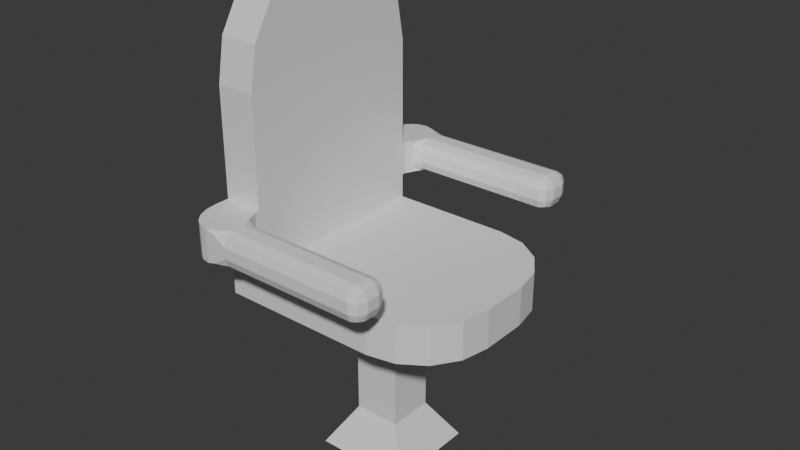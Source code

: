 # Source: Chair.blend  (saved by Blender 5.0.119; exported with 4.5.12 LTS)
import bpy
from mathutils import Matrix  # noqa: F401  (used for matrix-valued properties, if any)

bpy.ops.wm.read_factory_settings(use_empty=True)
scene = bpy.context.scene
scene.name = 'Scene'

# ---- collections
col_collection = bpy.data.collections.new('Collection'); scene.collection.children.link(col_collection)

# ---- materials (node trees are filled in below, after node groups)
mat_material = bpy.data.materials.new('Material')
mat_material.alpha_threshold = 0.0
mat_material.use_backface_culling_lightprobe_volume = False
mat_material.roughness = 0.5
mat_material.line_color = (0.0, 0.0, 0.0, 1.0)
mat_chair = bpy.data.materials.new('Chair')
mat_arm = bpy.data.materials.new('Arm')
mat_back = bpy.data.materials.new('Back')

# ---- material node trees
mat_material.use_nodes = True; mat_material.node_tree.nodes.clear()
_N = mat_material.node_tree.nodes; _L = mat_material.node_tree.links
n0 = _N.new('ShaderNodeOutputMaterial'); n0.name = 'Material Output'; n0.location = (200, 100)
n1 = _N.new('ShaderNodeBsdfPrincipled'); n1.name = 'Principled BSDF'; n1.location = (-200, 100)
_L.new(n1.outputs[0], n0.inputs[0])
n0.is_active_output = True
mat_chair.use_nodes = True; mat_chair.node_tree.nodes.clear()
_N = mat_chair.node_tree.nodes; _L = mat_chair.node_tree.links
n0 = _N.new('ShaderNodeBsdfPrincipled'); n0.name = 'Principled BSDF'; n0.location = (-200, 100)
n1 = _N.new('ShaderNodeOutputMaterial'); n1.name = 'Material Output'; n1.location = (200, 100)
_L.new(n0.outputs[0], n1.inputs[0])
n1.is_active_output = True
mat_arm.use_nodes = True; mat_arm.node_tree.nodes.clear()
_N = mat_arm.node_tree.nodes; _L = mat_arm.node_tree.links
n0 = _N.new('ShaderNodeBsdfPrincipled'); n0.name = 'Principled BSDF'; n0.location = (-200, 100)
n1 = _N.new('ShaderNodeOutputMaterial'); n1.name = 'Material Output'; n1.location = (200, 100)
_L.new(n0.outputs[0], n1.inputs[0])
n1.is_active_output = True
mat_back.use_nodes = True; mat_back.node_tree.nodes.clear()
_N = mat_back.node_tree.nodes; _L = mat_back.node_tree.links
n0 = _N.new('ShaderNodeBsdfPrincipled'); n0.name = 'Principled BSDF'; n0.location = (-200, 100)
n1 = _N.new('ShaderNodeOutputMaterial'); n1.name = 'Material Output'; n1.location = (200, 100)
_L.new(n0.outputs[0], n1.inputs[0])
n1.is_active_output = True

# ---- world
world_world = bpy.data.worlds.new('World'); scene.world = world_world
world_world.use_nodes = True; world_world.node_tree.nodes.clear()
_N = world_world.node_tree.nodes; _L = world_world.node_tree.links
n0 = _N.new('ShaderNodeOutputWorld'); n0.name = 'World Output'; n0.location = (200, 100)
n1 = _N.new('ShaderNodeBackground'); n1.name = 'Background'; n1.location = (-200, 100)
n1.inputs[0].default_value = (0.05088, 0.05088, 0.05088, 1.0)
_L.new(n1.outputs[0], n0.inputs[0])
n0.is_active_output = True
world_world.color = (0.05088, 0.05088, 0.05088)
world_world.sun_shadow_jitter_overblur = 0.0

# ---- meshes
me_cube = bpy.data.meshes.new('Cube')
me_cube.from_pydata([(0.1623, 0.3454, 1.0), (-0.03865, 0.1445, 0.1817), (0.1623, -0.3454, 1.0), (-0.03865, -0.1445, 0.1817), (-0.5285, 0.3454, 1.0), (-0.3276, 0.1445, 0.1817), (-0.5285, -0.3454, 1.0), (-0.3276, -0.1445, 0.1817), (-0.03865, 0.1445, 0.7893), (-0.3276, -0.1445, 0.7893), (-0.03865, -0.1445, 0.7893), (-0.3276, 0.1445, 0.7893), (0.3454, -0.3454, 1.243), (-0.3454, -0.3454, 1.243), (0.3454, 0.3454, 1.243), (-0.3454, 0.3454, 1.243), (-0.6076, -0.6076, 1.0), (-0.6076, 0.6076, 1.0), (-0.6076, -0.6076, 1.243), (-0.6076, 0.6076, 1.243), (-0.8513, -0.6076, 1.0), (-0.8513, 0.6076, 1.0), (-0.8513, -0.6076, 1.243), (-0.8513, 0.6076, 1.243), (-0.3276, 0.0, 0.1817), (0.1623, 0.0, 1.0), (-0.5285, 0.0, 1.0), (-0.03865, 0.0, 0.1817), (-0.03865, 0.0, 0.7893), (-0.3276, 0.0, 0.7893), (0.3454, 0.0, 1.243), (-0.3454, 0.0, 1.243), (0.6076, 0.0, 1.0), (-0.6076, 0.0, 1.0), (0.6076, 0.0, 1.243), (-0.6076, 0.0, 1.243), (-0.8513, 0.0, 1.0), (-0.8513, 0.0, 1.243), (-0.6076, 0.0, 2.279), (-0.8513, 0.0, 2.279), (-0.6076, 0.0, 2.945), (-0.6076, -0.6076, 2.265), (-0.6076, -0.2325, 2.893), (-0.6076, -0.4296, 2.745), (-0.6076, -0.5613, 2.525), (-0.6076, 0.6076, 2.265), (-0.6076, 0.0, 2.945), (-0.6076, 0.5613, 2.525), (-0.6076, 0.4296, 2.745), (-0.6076, 0.2325, 2.893), (-0.8513, -0.6076, 2.265), (-0.8513, 0.0, 2.945), (-0.8513, -0.5613, 2.525), (-0.8513, -0.4296, 2.745), (-0.8513, -0.2325, 2.893), (-0.8513, 0.0, 2.945), (-0.8513, 0.6076, 2.265), (-0.8513, 0.2325, 2.893), (-0.8513, 0.4296, 2.745), (-0.8513, 0.5613, 2.525), (0.6076, -0.1495, 1.0), (0.1495, -0.6076, 1.0), (0.3455, -0.3455, 1.0), (0.5727, -0.3248, 1.0), (0.4734, -0.4734, 1.0), (0.3248, -0.5727, 1.0), (0.1495, 0.6076, 1.0), (0.6076, 0.1495, 1.0), (0.3455, 0.3455, 1.0), (0.3248, 0.5727, 1.0), (0.4734, 0.4734, 1.0), (0.5727, 0.3248, 1.0), (0.1495, -0.6076, 1.243), (0.6076, -0.1495, 1.243), (0.3455, -0.3455, 1.243), (0.3248, -0.5727, 1.243), (0.4734, -0.4734, 1.243), (0.5727, -0.3248, 1.243), (0.6076, 0.1495, 1.243), (0.1495, 0.6076, 1.243), (0.3455, 0.3455, 1.243), (0.5727, 0.3248, 1.243), (0.4734, 0.4734, 1.243), (0.3248, 0.5727, 1.243), (-0.413, -0.2299, 0.8946), (0.04676, 0.2299, 0.8946), (0.04676, -0.2299, 0.8946), (-0.413, 0.2299, 0.8946), (0.04676, 0.0, 0.8946), (-0.413, 0.0, 0.8946), (-0.4608, -0.2776, 0.9473), (0.09452, 0.2776, 0.9473), (0.09452, -0.2776, 0.9473), (-0.4608, 0.2776, 0.9473), (0.09452, 0.0, 0.9473), (-0.4608, 0.0, 0.9473), (-0.8513, -0.6076, 1.754), (-0.6076, -0.6076, 1.754), (-0.6076, 0.6076, 1.754), (-0.8513, 0.6076, 1.754), (-0.6076, -0.6076, 1.395), (-0.6076, 0.6076, 1.395), (-0.8513, -0.6076, 1.395), (-0.8513, 0.6076, 1.395), (-0.8513, -0.6076, 1.602), (-0.6076, -0.6076, 1.602), (-0.6076, 0.6076, 1.602), (-0.8513, 0.6076, 1.602), (-0.6076, -0.6076, 1.395), (-0.6076, 0.6076, 1.395), (-0.8513, -0.6076, 1.395), (-0.8513, 0.6076, 1.395), (-0.8513, -0.6076, 1.602), (-0.6076, -0.6076, 1.602), (-0.6076, 0.6076, 1.602), (-0.8513, 0.6076, 1.602), (-0.8513, -0.7035, 1.395), (-0.8513, 0.7035, 1.395), (-0.8513, -0.7035, 1.602), (-0.8513, 0.7035, 1.602), (-0.5378, -0.7035, 1.465), (-0.5378, -0.7734, 1.395), (-0.6076, -0.6337, 1.395), (-0.5378, -0.724, 1.415), (-0.5781, -0.6975, 1.41), (-0.5871, -0.6746, 1.395), (-0.5871, -0.6831, 1.43), (-0.5378, 0.7035, 1.465), (-0.6076, 0.6337, 1.395), (-0.5378, 0.7734, 1.395), (-0.5871, 0.6831, 1.43), (-0.5751, 0.7035, 1.41), (-0.5727, 0.7035, 1.395), (-0.5378, 0.724, 1.415), (-0.5378, 0.7035, 1.533), (-0.5378, 0.7734, 1.602), (-0.6076, 0.6337, 1.602), (-0.5378, 0.724, 1.582), (-0.5751, 0.7035, 1.588), (-0.5727, 0.7035, 1.602), (-0.5871, 0.6831, 1.567), (-0.5378, -0.7035, 1.533), (-0.6076, -0.6337, 1.602), (-0.5378, -0.7734, 1.602), (-0.5871, -0.6831, 1.567), (-0.5781, -0.6975, 1.588), (-0.5871, -0.6746, 1.602), (-0.5378, -0.724, 1.582), (-0.5378, -0.9274, 1.465), (-0.6774, -0.9274, 1.395), (-0.5378, -0.8576, 1.395), (-0.6077, -0.9274, 1.415), (-0.5898, -0.9157, 1.407), (-0.6077, -0.907, 1.395), (-0.5378, -0.907, 1.415), (-0.5378, 0.9274, 1.465), (-0.5378, 0.8576, 1.395), (-0.6774, 0.9274, 1.395), (-0.5378, 0.907, 1.415), (-0.5898, 0.9157, 1.407), (-0.6077, 0.907, 1.395), (-0.6077, 0.9274, 1.415), (-0.5378, 0.9274, 1.533), (-0.6774, 0.9274, 1.602), (-0.5378, 0.8576, 1.602), (-0.6077, 0.9274, 1.582), (-0.5898, 0.9157, 1.591), (-0.6077, 0.907, 1.602), (-0.5378, 0.907, 1.582), (-0.5378, -0.9274, 1.533), (-0.5378, -0.8576, 1.602), (-0.6774, -0.9274, 1.602), (-0.5378, -0.907, 1.582), (-0.5898, -0.9157, 1.591), (-0.6077, -0.907, 1.602), (-0.6077, -0.9274, 1.582), (0.3226, 0.7035, 1.465), (0.3226, 0.7734, 1.395), (0.3924, 0.7734, 1.465), (0.3226, 0.724, 1.415), (0.3629, 0.733, 1.425), (0.372, 0.7734, 1.415), (0.372, 0.724, 1.465), (0.3226, 0.7035, 1.533), (0.3924, 0.7734, 1.533), (0.3226, 0.7734, 1.602), (0.372, 0.724, 1.533), (0.3629, 0.733, 1.573), (0.372, 0.7734, 1.582), (0.3226, 0.724, 1.582), (0.3226, -0.7035, 1.533), (0.3226, -0.7734, 1.602), (0.3924, -0.7734, 1.533), (0.3226, -0.724, 1.582), (0.3629, -0.733, 1.573), (0.372, -0.7734, 1.582), (0.372, -0.724, 1.533), (0.3226, -0.7035, 1.465), (0.3924, -0.7734, 1.465), (0.3226, -0.7734, 1.395), (0.372, -0.724, 1.465), (0.3629, -0.733, 1.425), (0.372, -0.7734, 1.415), (0.3226, -0.724, 1.415), (0.3226, 0.9274, 1.465), (0.3924, 0.8576, 1.465), (0.3226, 0.8576, 1.395), (0.372, 0.907, 1.465), (0.3629, 0.8979, 1.425), (0.372, 0.8576, 1.415), (0.3226, 0.907, 1.415), (0.3226, 0.9274, 1.533), (0.3226, 0.8576, 1.602), (0.3924, 0.8576, 1.533), (0.3226, 0.907, 1.582), (0.3629, 0.8979, 1.573), (0.372, 0.8576, 1.582), (0.372, 0.907, 1.533), (0.3226, -0.9274, 1.533), (0.3924, -0.8576, 1.533), (0.3226, -0.8576, 1.602), (0.372, -0.907, 1.533), (0.3629, -0.8979, 1.573), (0.372, -0.8576, 1.582), (0.3226, -0.907, 1.582), (0.3226, -0.9274, 1.465), (0.3226, -0.8576, 1.395), (0.3924, -0.8576, 1.465), (0.3226, -0.907, 1.415), (0.3629, -0.8979, 1.425), (0.372, -0.8576, 1.415), (0.372, -0.907, 1.465), (-0.6774, -0.9274, 1.395), (-0.8513, -0.7035, 1.395), (-0.7311, -0.9165, 1.395), (-0.7796, -0.8847, 1.395), (-0.8181, -0.8351, 1.395), (-0.8428, -0.7727, 1.395), (-0.8513, 0.7035, 1.395), (-0.6774, 0.9274, 1.395), (-0.8428, 0.7727, 1.395), (-0.8181, 0.8351, 1.395), (-0.7796, 0.8847, 1.395), (-0.7311, 0.9165, 1.395), (-0.8513, -0.7035, 1.602), (-0.6774, -0.9274, 1.602), (-0.8428, -0.7727, 1.602), (-0.8181, -0.8351, 1.602), (-0.7796, -0.8847, 1.602), (-0.7311, -0.9165, 1.602), (-0.6774, 0.9274, 1.602), (-0.8513, 0.7035, 1.602), (-0.7311, 0.9165, 1.602), (-0.7796, 0.8847, 1.602), (-0.8181, 0.8351, 1.602), (-0.8428, 0.7727, 1.602), (-0.4778, 0.0, -0.068), (-0.4778, -0.2947, -0.068), (0.1116, 0.2947, -0.068), (-0.4778, 0.2947, -0.068), (0.1116, -0.2947, -0.068), (0.1116, 0.0, -0.068), (0.03646, 0.2196, 0.05687), (-0.4027, 0.2196, 0.05687), (0.03646, -0.2196, 0.05687), (0.03646, 0.0, 0.05687), (-0.4027, -0.2196, 0.05687), (-0.4027, 0.0, 0.05687)], [], [(92, 2, 6, 90), (95, 26, 4, 93), (265, 264, 260, 261), (94, 25, 2, 92), (93, 4, 0, 91), (5, 11, 8, 1), (27, 28, 10, 3), (24, 29, 11, 5), (3, 10, 9, 7), (30, 31, 13, 12), (26, 6, 16, 33), (31, 15, 19, 35), (16, 18, 22, 20), (36, 20, 22, 37), (33, 16, 20, 36), (19, 17, 21, 23), (17, 33, 36, 21), (21, 36, 37, 23), (13, 31, 35, 18), (4, 26, 33, 17), (14, 15, 31, 30), (7, 9, 29, 24), (1, 8, 28, 27), (91, 0, 25, 94), (263, 262, 258, 259), (90, 6, 26, 95), (40, 51, 54, 42), (42, 54, 53, 43), (43, 53, 52, 44), (44, 52, 50, 41), (45, 56, 59, 47), (47, 59, 58, 48), (48, 58, 57, 49), (49, 57, 55, 46), (40, 38, 39, 51), (96, 97, 41, 50), (18, 35, 38, 40, 42, 43, 44, 41, 97), (38, 46, 55, 39), (98, 99, 56, 45), (35, 19, 98, 45, 47, 48, 49, 46, 38), (37, 22, 96, 50, 52, 53, 54, 51, 39), (23, 37, 39, 55, 57, 58, 59, 56, 99), (60, 63, 62), (63, 64, 62), (64, 65, 62), (65, 61, 62), (66, 69, 68), (69, 70, 68), (70, 71, 68), (71, 67, 68), (72, 75, 74), (75, 76, 74), (76, 77, 74), (77, 73, 74), (78, 81, 80), (81, 82, 80), (82, 83, 80), (83, 79, 80), (66, 79, 83, 69), (69, 83, 82, 70), (70, 82, 81, 71), (71, 81, 78, 67), (72, 61, 65, 75), (75, 65, 64, 76), (76, 64, 63, 77), (77, 63, 60, 73), (6, 2, 62, 61, 16), (60, 32, 34, 73), (16, 61, 72, 18), (2, 25, 32, 60, 62), (0, 4, 17, 66, 68), (25, 0, 68, 67, 32), (66, 17, 19, 79), (32, 67, 78, 34), (30, 12, 74, 73, 34), (12, 13, 18, 72, 74), (15, 14, 80, 79, 19), (14, 30, 34, 78, 80), (9, 84, 89, 29), (8, 85, 88, 28), (11, 87, 85, 8), (28, 88, 86, 10), (29, 89, 87, 11), (10, 86, 84, 9), (84, 90, 95, 89), (85, 91, 94, 88), (87, 93, 91, 85), (88, 94, 92, 86), (89, 95, 93, 87), (86, 92, 90, 84), (22, 18, 97, 96), (19, 23, 99, 98), (102, 100, 105, 104), (101, 103, 107, 106), (110, 112, 113, 108), (109, 114, 115, 111), (111, 115, 119, 117), (112, 110, 116, 118), (120, 123, 124, 126), (121, 125, 124, 123), (122, 126, 124, 125), (127, 130, 131, 133), (128, 132, 131, 130), (129, 133, 131, 132), (134, 137, 138, 140), (135, 139, 138, 137), (136, 140, 138, 139), (141, 144, 145, 147), (142, 146, 145, 144), (143, 147, 145, 146), (148, 151, 152, 154), (149, 153, 152, 151), (150, 154, 152, 153), (155, 158, 159, 161), (156, 160, 159, 158), (157, 161, 159, 160), (162, 165, 166, 168), (163, 167, 166, 165), (164, 168, 166, 167), (169, 172, 173, 175), (170, 174, 173, 172), (171, 175, 173, 174), (176, 179, 180, 182), (177, 181, 180, 179), (178, 182, 180, 181), (183, 186, 187, 189), (184, 188, 187, 186), (185, 189, 187, 188), (190, 193, 194, 196), (191, 195, 194, 193), (192, 196, 194, 195), (197, 200, 201, 203), (198, 202, 201, 200), (199, 203, 201, 202), (204, 207, 208, 210), (205, 209, 208, 207), (206, 210, 208, 209), (211, 214, 215, 217), (212, 216, 215, 214), (213, 217, 215, 216), (218, 221, 222, 224), (219, 223, 222, 221), (220, 224, 222, 223), (225, 228, 229, 231), (226, 230, 229, 228), (227, 231, 229, 230), (127, 134, 140, 130), (130, 140, 136, 128), (141, 120, 126, 144), (144, 126, 122, 142), (157, 163, 165, 161), (161, 165, 162, 155), (171, 149, 151, 175), (175, 151, 148, 169), (135, 164, 167, 139), (139, 167, 163, 136), (170, 143, 146, 174), (174, 146, 142, 171), (128, 157, 160, 132), (132, 160, 156, 129), (149, 122, 125, 153), (153, 125, 121, 150), (178, 184, 186, 182), (182, 186, 183, 176), (192, 198, 200, 196), (196, 200, 197, 190), (204, 211, 217, 207), (207, 217, 213, 205), (218, 225, 231, 221), (221, 231, 227, 219), (184, 213, 216, 188), (188, 216, 212, 185), (219, 192, 195, 223), (223, 195, 191, 220), (177, 206, 209, 181), (181, 209, 205, 178), (226, 199, 202, 230), (230, 202, 198, 227), (150, 226, 228, 154), (154, 228, 225, 148), (220, 170, 172, 224), (224, 172, 169, 218), (190, 141, 147, 193), (193, 147, 143, 191), (129, 177, 179, 133), (133, 179, 176, 127), (185, 135, 137, 189), (189, 137, 134, 183), (120, 197, 203, 123), (123, 203, 199, 121), (164, 212, 214, 168), (168, 214, 211, 162), (206, 156, 158, 210), (210, 158, 155, 204), (150, 121, 199, 226), (110, 108, 122, 116), (120, 141, 190, 197), (108, 113, 142, 122), (114, 109, 128, 136), (109, 111, 117, 128), (129, 156, 206, 177), (134, 127, 176, 183), (115, 114, 136, 119), (164, 135, 185, 212), (113, 112, 118, 142), (143, 170, 220, 191), (169, 148, 225, 218), (155, 162, 211, 204), (184, 178, 205, 213), (198, 192, 219, 227), (232, 245, 249, 234), (234, 249, 248, 235), (235, 248, 247, 236), (236, 247, 246, 237), (237, 246, 244, 233), (250, 239, 243, 252), (252, 243, 242, 253), (253, 242, 241, 254), (254, 241, 240, 255), (255, 240, 238, 251), (232, 149, 171, 245), (118, 116, 233, 244), (116, 122, 149, 232, 234, 235, 236, 237, 233), (157, 239, 250, 163), (117, 119, 251, 238), (128, 117, 238, 240, 241, 242, 243, 239, 157), (142, 118, 244, 246, 247, 248, 249, 245, 171), (119, 136, 163, 250, 252, 253, 254, 255, 251), (256, 261, 260, 257), (259, 258, 261, 256), (264, 266, 257, 260), (266, 267, 256, 257), (262, 265, 261, 258), (267, 263, 259, 256), (24, 5, 263, 267), (1, 27, 265, 262), (7, 24, 267, 266), (3, 7, 266, 264), (5, 1, 262, 263), (27, 3, 264, 265)])
me_cube.polygons.foreach_set('material_index', [0, 0, 0, 0, 0, 0, 0, 0, 0, 1, 1, 1, 1, 1, 1, 1, 1, 1, 1, 1, 1, 0, 0, 0, 0, 0, 3, 3, 3, 3, 3, 3, 3, 3, 0, 3, 3, 0, 3, 3, 3, 3, 1, 1, 1, 1, 1, 1, 1, 1, 1, 1, 1, 1, 1, 1, 1, 1, 1, 1, 1, 1, 1, 1, 1, 1, 1, 1, 1, 1, 1, 1, 1, 1, 1, 1, 1, 1, 0, 0, 0, 0, 0, 0, 0, 0, 0, 0, 0, 0, 3, 3, 0, 0, 2, 2, 2, 2, 2, 2, 2, 2, 2, 2, 2, 2, 2, 2, 2, 2, 2, 2, 2, 2, 2, 2, 2, 2, 2, 2, 2, 2, 2, 2, 2, 2, 2, 2, 2, 2, 2, 2, 2, 2, 2, 2, 2, 2, 2, 2, 2, 2, 2, 2, 2, 2, 2, 2, 2, 2, 2, 2, 2, 2, 2, 2, 2, 2, 2, 2, 2, 2, 2, 2, 2, 2, 2, 2, 2, 2, 2, 2, 2, 2, 2, 2, 2, 2, 2, 2, 2, 2, 2, 2, 2, 2, 2, 2, 2, 2, 2, 2, 2, 2, 2, 2, 2, 2, 2, 2, 2, 2, 2, 2, 2, 2, 2, 2, 2, 2, 2, 2, 2, 2, 2, 2, 2, 2, 2, 2, 2, 2, 2, 2, 2, 2, 2, 2, 0, 0, 0, 0, 0, 0, 0, 0, 0, 0, 0, 0])
_uv = me_cube.uv_layers.new(name='UVMap')
_uv.uv.foreach_set('vector', [0.7269, 0.1092, 0.7413, 0.0941, 0.7413, 0.2401, 0.7269, 0.2265, 0.6681, 0.2265, 0.6681, 0.2401, 0.5949, 0.2401, 0.6093, 0.2265, 0.8586, 0.4853, 0.9051, 0.4853, 0.921, 0.5127, 0.8586, 0.5127, 0.6681, 0.1092, 0.6681, 0.0941, 0.7413, 0.0941, 0.7269, 0.1092, 0.6093, 0.2265, 0.5949, 0.2401, 0.5949, 0.0941, 0.6093, 0.1092, 0.5739, 0.7259, 0.5732, 0.5975, 0.6341, 0.5975, 0.6348, 0.7259, 0.8586, 0.458, 0.8586, 0.3295, 0.8892, 0.3295, 0.8892, 0.458, 0.8502, 0.7226, 0.8502, 0.5951, 0.8808, 0.5951, 0.8808, 0.7226, 0.6924, 0.7259, 0.6931, 0.5975, 0.754, 0.5975, 0.7533, 0.7259, 0.5948, 0.437, 0.7408, 0.437, 0.7408, 0.5102, 0.5948, 0.5102, 0.6681, 0.2401, 0.7413, 0.2401, 0.7968, 0.2568, 0.6681, 0.2568, 0.7408, 0.437, 0.7408, 0.3638, 0.7962, 0.3083, 0.7962, 0.437, 0.488, 0.3716, 0.488, 0.3201, 0.5394, 0.3198, 0.5394, 0.3713, 0.1287, 0.4082, 0.0, 0.4082, 0.0, 0.3571, 0.1287, 0.3571, 0.6681, 0.2568, 0.7968, 0.2568, 0.7968, 0.3083, 0.6681, 0.3083, 0.3087, 0.6926, 0.3087, 0.7441, 0.2574, 0.7438, 0.2574, 0.6923, 0.5394, 0.2568, 0.6681, 0.2568, 0.6681, 0.3083, 0.5394, 0.3083, 0.2574, 0.4082, 0.1287, 0.4082, 0.1287, 0.3571, 0.2574, 0.3571, 0.7408, 0.5102, 0.7408, 0.437, 0.7962, 0.437, 0.7962, 0.5657, 0.5949, 0.2401, 0.6681, 0.2401, 0.6681, 0.2568, 0.5394, 0.2568, 0.5948, 0.3638, 0.7408, 0.3638, 0.7408, 0.437, 0.5948, 0.437, 0.8196, 0.7226, 0.8196, 0.5951, 0.8502, 0.5951, 0.8502, 0.7226, 0.828, 0.458, 0.828, 0.3295, 0.8586, 0.3295, 0.8586, 0.458, 0.6093, 0.1092, 0.5949, 0.0941, 0.6681, 0.0941, 0.6681, 0.1092, 0.5567, 0.7533, 0.6492, 0.7533, 0.6636, 0.7806, 0.5394, 0.7806, 0.7269, 0.2265, 0.7413, 0.2401, 0.6681, 0.2401, 0.6681, 0.2265, 0.1403, 0.7695, 0.1918, 0.7679, 0.1926, 0.8171, 0.1411, 0.8187, 0.1411, 0.8187, 0.1926, 0.8171, 0.1918, 0.8589, 0.1403, 0.8605, 0.4843, 0.0003022, 0.5356, 0.0, 0.5384, 0.04823, 0.4871, 0.04854, 0.4871, 0.04854, 0.5384, 0.04823, 0.5394, 0.1038, 0.488, 0.1041, 0.3087, 0.4766, 0.2574, 0.4763, 0.2584, 0.4207, 0.3097, 0.421, 0.3097, 0.421, 0.2584, 0.4207, 0.2612, 0.3725, 0.3125, 0.3728, 0.2448, 0.8605, 0.1934, 0.8589, 0.1926, 0.8171, 0.2441, 0.8187, 0.2441, 0.8187, 0.1926, 0.8171, 0.1934, 0.7679, 0.2448, 0.7695, 0.08896, 0.7682, 0.08896, 0.909, 0.0376, 0.9087, 0.0376, 0.7679, 0.5394, 0.2118, 0.488, 0.2121, 0.488, 0.1041, 0.5394, 0.1038, 0.2574, 0.7679, 0.1287, 0.7679, 0.1287, 0.549, 0.1287, 0.4082, 0.1779, 0.4191, 0.2197, 0.4502, 0.2476, 0.4969, 0.2574, 0.5518, 0.2574, 0.6599, 0.08896, 0.909, 0.08896, 0.7682, 0.1403, 0.7679, 0.1403, 0.9087, 0.3087, 0.5846, 0.2574, 0.5843, 0.2574, 0.4763, 0.3087, 0.4766, 0.1287, 0.7679, 0.0, 0.7679, 0.0, 0.6599, 0.0, 0.5518, 0.009796, 0.4969, 0.03769, 0.4502, 0.07944, 0.4191, 0.1287, 0.4082, 0.1287, 0.549, 0.1287, 0.3571, 0.0, 0.3571, 0.0, 0.2499, 0.0, 0.1426, 0.009796, 0.08805, 0.03769, 0.04178, 0.07944, 0.01086, 0.1287, 0.0, 0.1287, 0.1398, 0.2574, 0.3571, 0.1287, 0.3571, 0.1287, 0.1398, 0.1287, 0.0, 0.1779, 0.01086, 0.2197, 0.04178, 0.2476, 0.08805, 0.2574, 0.1426, 0.2574, 0.2499, 0.6998, -8.301e-09, 0.7369, 0.007369, 0.7413, 0.0554, 0.7369, 0.007369, 0.7684, 0.02836, 0.7413, 0.0554, 0.7684, 0.02836, 0.7894, 0.05976, 0.7413, 0.0554, 0.7894, 0.05976, 0.7968, 0.09681, 0.7413, 0.0554, 0.5394, 0.09681, 0.5468, 0.05976, 0.5949, 0.0554, 0.5468, 0.05976, 0.5678, 0.02836, 0.5949, 0.0554, 0.5678, 0.02836, 0.5993, 0.007369, 0.5949, 0.0554, 0.5993, 0.007369, 0.6364, -4.097e-09, 0.5949, 0.0554, 0.6362, 0.5657, 0.5992, 0.5583, 0.5948, 0.5102, 0.5992, 0.5583, 0.5678, 0.5373, 0.5948, 0.5102, 0.5678, 0.5373, 0.5468, 0.5058, 0.5948, 0.5102, 0.5468, 0.5058, 0.5394, 0.4687, 0.5948, 0.5102, 0.5394, 0.4053, 0.5468, 0.3682, 0.5948, 0.3638, 0.5468, 0.3682, 0.5678, 0.3367, 0.5948, 0.3638, 0.5678, 0.3367, 0.5992, 0.3157, 0.5948, 0.3638, 0.5992, 0.3157, 0.6362, 0.3083, 0.5948, 0.3638, 0.4683, 0.745, 0.4683, 0.6936, 0.506, 0.6933, 0.506, 0.7448, 0.506, 0.7448, 0.506, 0.6933, 0.5394, 0.6923, 0.5394, 0.7437, 0.3836, 0.745, 0.435, 0.745, 0.4338, 0.7765, 0.3824, 0.7765, 0.3824, 0.7765, 0.4338, 0.7765, 0.4334, 0.8136, 0.3819, 0.8136, 0.3285, 0.3211, 0.3285, 0.3725, 0.2908, 0.3723, 0.2908, 0.3209, 0.2908, 0.3209, 0.2908, 0.3723, 0.2574, 0.3713, 0.2574, 0.3198, 0.435, 0.9455, 0.3836, 0.9455, 0.3824, 0.9141, 0.4338, 0.9141, 0.4338, 0.9141, 0.3824, 0.9141, 0.3819, 0.8769, 0.4334, 0.8769, 0.7413, 0.2401, 0.7413, 0.0941, 0.7413, 0.0554, 0.7968, 0.09681, 0.7968, 0.2568, 0.3819, 0.8769, 0.3819, 0.8453, 0.4334, 0.8453, 0.4334, 0.8769, 0.488, 0.3716, 0.3285, 0.3725, 0.3285, 0.3211, 0.488, 0.3201, 0.7413, 0.0941, 0.6681, 0.0941, 0.6681, -6.199e-09, 0.6998, -8.301e-09, 0.7413, 0.0554, 0.5949, 0.0941, 0.5949, 0.2401, 0.5394, 0.2568, 0.5394, 0.09681, 0.5949, 0.0554, 0.6681, 0.0941, 0.5949, 0.0941, 0.5949, 0.0554, 0.6364, -4.097e-09, 0.6681, -6.199e-09, 0.4683, 0.745, 0.3087, 0.7441, 0.3087, 0.6926, 0.4683, 0.6936, 0.3819, 0.8453, 0.3819, 0.8136, 0.4334, 0.8136, 0.4334, 0.8453, 0.5948, 0.437, 0.5948, 0.5102, 0.5948, 0.5102, 0.5394, 0.4687, 0.5394, 0.437, 0.5948, 0.5102, 0.7408, 0.5102, 0.7962, 0.5657, 0.6362, 0.5657, 0.5948, 0.5102, 0.7408, 0.3638, 0.5948, 0.3638, 0.5948, 0.3638, 0.6362, 0.3083, 0.7962, 0.3083, 0.5948, 0.3638, 0.5948, 0.437, 0.5394, 0.437, 0.5394, 0.4053, 0.5948, 0.3638, 0.8196, 0.5951, 0.8015, 0.5754, 0.8502, 0.5754, 0.8502, 0.5951, 0.828, 0.3295, 0.8099, 0.3083, 0.8586, 0.3083, 0.8586, 0.3295, 0.5732, 0.5975, 0.5532, 0.5762, 0.6501, 0.5762, 0.6341, 0.5975, 0.8586, 0.3295, 0.8586, 0.3083, 0.9073, 0.3083, 0.8892, 0.3295, 0.8502, 0.5951, 0.8502, 0.5754, 0.8989, 0.5754, 0.8808, 0.5951, 0.6931, 0.5975, 0.6771, 0.5762, 0.774, 0.5762, 0.754, 0.5975, 0.8015, 0.5754, 0.7914, 0.5657, 0.8502, 0.5657, 0.8502, 0.5754, 0.6194, 0.12, 0.6093, 0.1092, 0.6681, 0.1092, 0.6681, 0.12, 0.5532, 0.5762, 0.5421, 0.5657, 0.6591, 0.5657, 0.6501, 0.5762, 0.6681, 0.12, 0.6681, 0.1092, 0.7269, 0.1092, 0.7168, 0.12, 0.8502, 0.5754, 0.8502, 0.5657, 0.909, 0.5657, 0.8989, 0.5754, 0.6771, 0.5762, 0.6681, 0.5657, 0.7851, 0.5657, 0.774, 0.5762, 0.5394, 0.3198, 0.488, 0.3201, 0.488, 0.2121, 0.5394, 0.2118, 0.3087, 0.6926, 0.2574, 0.6923, 0.2574, 0.5843, 0.3087, 0.5846, 0.8316, 0.7796, 0.8316, 0.8309, 0.7878, 0.8307, 0.7878, 0.7793, 0.5832, 0.8322, 0.5832, 0.7809, 0.6271, 0.7806, 0.6271, 0.8319, 0.5394, 0.7809, 0.5832, 0.7806, 0.5832, 0.8319, 0.5394, 0.8322, 0.6709, 0.8322, 0.6271, 0.8319, 0.6271, 0.7806, 0.6709, 0.7809, 0.8313, 0.5562, 0.8313, 0.5127, 0.8517, 0.5127, 0.8517, 0.5562, 0.852, 0.7793, 0.852, 0.8228, 0.8316, 0.8228, 0.8316, 0.7793, 0.4905, 0.7558, 0.4803, 0.7563, 0.4789, 0.7472, 0.483, 0.745, 0.7828, 0.8253, 0.7618, 0.8247, 0.7667, 0.8217, 0.7723, 0.821, 0.7532, 0.8244, 0.7636, 0.8173, 0.7667, 0.8217, 0.7618, 0.8247, 0.0116, 0.96, 0.004025, 0.9709, -2.674e-09, 0.9679, 0.001409, 0.9596, 0.8249, 0.5565, 0.8101, 0.5566, 0.8101, 0.5535, 0.8146, 0.5491, 0.8972, 0.1925, 0.9076, 0.1923, 0.9119, 0.2002, 0.9119, 0.1999, 0.02591, 0.96, 0.0366, 0.9596, 0.0376, 0.9679, 0.0331, 0.9709, 0.7962, 0.5129, 0.811, 0.5128, 0.8109, 0.5159, 0.8066, 0.5174, 0.8258, 0.5127, 0.8152, 0.5201, 0.8109, 0.5159, 0.811, 0.5128, 0.5049, 0.7558, 0.512, 0.745, 0.5165, 0.7472, 0.5155, 0.7563, 0.7532, 0.7806, 0.7618, 0.7808, 0.7667, 0.7841, 0.7636, 0.7882, 0.7828, 0.7815, 0.7723, 0.7858, 0.7667, 0.7841, 0.7618, 0.7808, 0.9353, 0.5006, 0.9251, 0.5154, 0.9234, 0.5115, 0.9251, 0.5003, 0.8645, 0.2221, 0.8602, 0.2073, 0.862, 0.2034, 0.8645, 0.207, 0.8497, 0.1925, 0.8602, 0.1923, 0.862, 0.2034, 0.8602, 0.2073, 0.4646, 0.9373, 0.4748, 0.937, 0.4766, 0.9481, 0.4748, 0.9521, 0.8793, 0.1925, 0.8688, 0.2073, 0.867, 0.2034, 0.8689, 0.1923, 0.8645, 0.2221, 0.8645, 0.207, 0.867, 0.2034, 0.8688, 0.2073, 0.4503, 0.9371, 0.4396, 0.9517, 0.4377, 0.9477, 0.4396, 0.9366, 0.435, 0.9664, 0.435, 0.9513, 0.4377, 0.9477, 0.4396, 0.9517, 0.9274, 0.632, 0.917, 0.6322, 0.9151, 0.6211, 0.917, 0.6172, 0.9496, 0.5004, 0.9603, 0.4999, 0.9622, 0.511, 0.9603, 0.5151, 0.9852, 0.06626, 0.9957, 0.05148, 0.9975, 0.05542, 0.9957, 0.06654, 0.9649, 0.5297, 0.9603, 0.5151, 0.9622, 0.511, 0.9649, 0.5146, 0.01053, 0.7787, 0.0003422, 0.7783, 0.002319, 0.7696, 0.01072, 0.7679, 0.8972, 0.01072, 0.8972, 3.607e-09, 0.9057, 0.001787, 0.9076, 0.01043, 0.807, 0.2871, 0.8072, 0.2976, 0.7988, 0.2956, 0.7968, 0.2871, 0.02485, 0.7787, 0.02504, 0.7679, 0.03368, 0.7696, 0.03554, 0.7783, 0.8213, 0.2871, 0.832, 0.2871, 0.8302, 0.2956, 0.8215, 0.2976, 0.9453, 0.8138, 0.9557, 0.8141, 0.9538, 0.8227, 0.9453, 0.8245, 0.5038, 0.9371, 0.5145, 0.9376, 0.5126, 0.9463, 0.504, 0.948, 0.9674, 0.2481, 0.9674, 0.2588, 0.9588, 0.257, 0.9569, 0.2484, 0.7721, 0.8358, 0.7724, 0.8253, 0.781, 0.8272, 0.7828, 0.8358, 0.4895, 0.9371, 0.4897, 0.948, 0.4813, 0.9463, 0.4793, 0.9376, 0.7578, 0.8358, 0.7476, 0.8358, 0.7497, 0.8272, 0.7581, 0.8253, 0.8319, 0.01072, 0.8214, 0.01043, 0.8234, 0.001787, 0.8319, -4.022e-09, 0.4676, 0.756, 0.4676, 0.7452, 0.4759, 0.747, 0.4778, 0.7557, 0.807, 0.2693, 0.7968, 0.2693, 0.7988, 0.2607, 0.8072, 0.2588, 0.8793, 0.01072, 0.8689, 0.01043, 0.8708, 0.001787, 0.8793, -2.155e-09, 0.4533, 0.7558, 0.4426, 0.7553, 0.4446, 0.7466, 0.4532, 0.745, 0.9274, 0.8138, 0.9274, 0.8245, 0.9189, 0.8227, 0.917, 0.8141, 0.8213, 0.2693, 0.8215, 0.2588, 0.8302, 0.2607, 0.832, 0.2693, 0.9466, 0.3192, 0.9467, 0.3083, 0.9553, 0.3099, 0.9573, 0.3186, 0.7721, 0.8536, 0.7828, 0.8536, 0.781, 0.8621, 0.7724, 0.8641, 0.9852, 0.2481, 0.9957, 0.2484, 0.9938, 0.257, 0.9852, 0.2588, 0.9323, 0.3193, 0.9221, 0.319, 0.924, 0.3103, 0.9323, 0.3085, 0.8497, 0.01072, 0.8497, 9.604e-10, 0.8583, 0.001787, 0.8602, 0.01043, 0.7578, 0.8536, 0.7581, 0.8641, 0.7497, 0.8621, 0.7476, 0.8536, 0.0116, 0.96, 0.02591, 0.96, 0.0331, 0.9709, 0.004025, 0.9709, 0.8146, 0.5491, 0.8152, 0.5201, 0.8258, 0.5127, 0.8249, 0.5565, 0.5049, 0.7558, 0.4905, 0.7558, 0.483, 0.745, 0.512, 0.745, 0.7636, 0.7882, 0.7636, 0.8173, 0.7532, 0.8244, 0.7532, 0.7806, 0.4789, 0.9669, 0.435, 0.9664, 0.4396, 0.9517, 0.4748, 0.9521, 0.4748, 0.9521, 0.4396, 0.9517, 0.4503, 0.9371, 0.4646, 0.9373, 0.9649, 0.5297, 0.921, 0.5302, 0.9251, 0.5154, 0.9603, 0.5151, 0.9603, 0.5151, 0.9251, 0.5154, 0.9353, 0.5006, 0.9496, 0.5004, 0.9453, 0.632, 0.9274, 0.632, 0.917, 0.6172, 0.9601, 0.6246, 0.9601, 0.6246, 0.917, 0.6172, 0.9126, 0.6024, 0.9748, 0.6172, 0.9852, 0.06626, 0.9674, 0.06626, 0.9465, 0.05582, 0.9957, 0.05148, 0.9957, 0.05148, 0.9465, 0.05582, 0.9378, 0.0515, 1.0, 0.03675, 0.9267, 0.2073, 0.8645, 0.2221, 0.8688, 0.2073, 0.9119, 0.1999, 0.9119, 0.1999, 0.8688, 0.2073, 0.8793, 0.1925, 0.8972, 0.1925, 0.8645, 0.2221, 0.8023, 0.2073, 0.811, 0.203, 0.8602, 0.2073, 0.8602, 0.2073, 0.811, 0.203, 0.8319, 0.1925, 0.8497, 0.1925, 0.807, 0.2871, 0.8213, 0.2871, 0.8215, 0.2976, 0.8072, 0.2976, 0.01072, 0.7679, 0.02504, 0.7679, 0.02485, 0.7787, 0.01053, 0.7787, 0.7721, 0.8358, 0.7578, 0.8358, 0.7581, 0.8253, 0.7724, 0.8253, 0.504, 0.948, 0.4897, 0.948, 0.4895, 0.9371, 0.5038, 0.9371, 0.4676, 0.756, 0.4533, 0.7558, 0.4532, 0.745, 0.4676, 0.7452, 0.8072, 0.2588, 0.8215, 0.2588, 0.8213, 0.2693, 0.807, 0.2693, 0.9466, 0.3192, 0.9323, 0.3193, 0.9323, 0.3085, 0.9467, 0.3083, 0.7724, 0.8641, 0.7581, 0.8641, 0.7578, 0.8536, 0.7721, 0.8536, 0.8213, 0.2871, 0.8213, 0.2693, 0.832, 0.2693, 0.832, 0.2871, 0.9453, 0.8245, 0.9274, 0.8245, 0.9274, 0.8138, 0.9453, 0.8138, 0.7721, 0.8536, 0.7721, 0.8358, 0.7828, 0.8358, 0.7828, 0.8536, 0.9852, 0.2588, 0.9674, 0.2588, 0.9674, 0.2481, 0.9852, 0.2481, 0.8972, 0.01072, 0.8793, 0.01072, 0.8793, -2.155e-09, 0.8972, 3.607e-09, 0.7968, 0.2871, 0.7968, 0.2693, 0.807, 0.2693, 0.807, 0.2871, 0.8497, 0.01072, 0.8319, 0.01072, 0.8319, -4.022e-09, 0.8497, 9.604e-10, 0.7476, 0.8536, 0.7476, 0.8358, 0.7578, 0.8358, 0.7578, 0.8536, 0.8497, 0.1925, 0.8497, 0.01072, 0.8602, 0.01043, 0.8602, 0.1923, 0.9251, 0.5003, 0.9221, 0.319, 0.9323, 0.3193, 0.9353, 0.5006, 0.9852, 0.2481, 0.9852, 0.06626, 0.9957, 0.06654, 0.9957, 0.2484, 0.9573, 0.3186, 0.9603, 0.4999, 0.9496, 0.5004, 0.9466, 0.3192, 0.5038, 0.9371, 0.5049, 0.7558, 0.5155, 0.7563, 0.5145, 0.9376, 0.9569, 0.2484, 0.9569, 0.06654, 0.9674, 0.06626, 0.9674, 0.2481, 0.8972, 0.1925, 0.8972, 0.01072, 0.9076, 0.01043, 0.9076, 0.1923, 0.001409, 0.9596, 0.0003422, 0.7783, 0.01053, 0.7787, 0.0116, 0.96, 0.9453, 0.8138, 0.9453, 0.632, 0.9557, 0.6322, 0.9557, 0.8141, 0.03554, 0.7783, 0.0366, 0.9596, 0.02591, 0.96, 0.02485, 0.7787, 0.4905, 0.7558, 0.4895, 0.9371, 0.4793, 0.9376, 0.4803, 0.7563, 0.8214, 0.1923, 0.8214, 0.01043, 0.8319, 0.01072, 0.8319, 0.1925, 0.9274, 0.632, 0.9274, 0.8138, 0.917, 0.8141, 0.917, 0.6322, 0.4396, 0.9366, 0.4426, 0.7553, 0.4533, 0.7558, 0.4503, 0.9371, 0.8793, 0.01072, 0.8793, 0.1925, 0.8689, 0.1923, 0.8689, 0.01043, 0.4778, 0.7557, 0.4748, 0.937, 0.4646, 0.9373, 0.4676, 0.756, 0.8497, 0.1925, 0.8319, 0.1925, 0.8319, 0.01072, 0.8497, 0.01072, 0.7968, 0.2588, 0.7968, 0.2073, 0.8023, 0.2073, 0.8171, 0.2588, 0.4905, 0.7558, 0.5049, 0.7558, 0.5038, 0.9371, 0.4895, 0.9371, 0.7476, 0.8244, 0.7476, 0.7806, 0.7532, 0.7806, 0.7532, 0.8244, 0.8313, 0.5128, 0.8304, 0.5566, 0.8249, 0.5565, 0.8258, 0.5127, 0.9323, 0.2073, 0.9323, 0.2588, 0.9119, 0.2588, 0.9267, 0.2073, 0.8972, 0.1925, 0.8793, 0.1925, 0.8793, 0.01072, 0.8972, 0.01072, 0.02591, 0.96, 0.0116, 0.96, 0.01053, 0.7787, 0.02485, 0.7787, 0.9804, 0.5657, 0.9804, 0.6172, 0.9748, 0.6172, 0.9601, 0.5657, 0.9274, 0.632, 0.9453, 0.632, 0.9453, 0.8138, 0.9274, 0.8138, 0.9323, 0.0515, 0.9323, -1.262e-08, 0.9526, -1.262e-08, 0.9378, 0.0515, 0.9674, 0.06626, 0.9852, 0.06626, 0.9852, 0.2481, 0.9674, 0.2481, 0.9496, 0.5004, 0.9353, 0.5006, 0.9323, 0.3193, 0.9466, 0.3192, 0.4646, 0.9373, 0.4503, 0.9371, 0.4533, 0.7558, 0.4676, 0.756, 0.8213, 0.2871, 0.807, 0.2871, 0.807, 0.2693, 0.8213, 0.2693, 0.7578, 0.8358, 0.7721, 0.8358, 0.7721, 0.8536, 0.7578, 0.8536, 0.5165, 0.7895, 0.5165, 0.7456, 0.5276, 0.7454, 0.5276, 0.7893, 0.5276, 0.7893, 0.5276, 0.7454, 0.5371, 0.745, 0.5371, 0.7888, 0.6709, 0.8241, 0.6709, 0.7806, 0.6814, 0.7817, 0.6814, 0.8252, 0.6814, 0.8252, 0.6814, 0.7817, 0.6946, 0.7824, 0.6946, 0.8259, 0.6946, 0.8259, 0.6946, 0.7824, 0.7093, 0.7826, 0.7093, 0.8261, 0.5371, 0.7901, 0.5371, 0.834, 0.526, 0.8338, 0.526, 0.7899, 0.526, 0.7899, 0.526, 0.8338, 0.5165, 0.8333, 0.5165, 0.7895, 0.7476, 0.7806, 0.7476, 0.8241, 0.7372, 0.8252, 0.7372, 0.7817, 0.7372, 0.7817, 0.7372, 0.8252, 0.7239, 0.8259, 0.7239, 0.7824, 0.7239, 0.7824, 0.7239, 0.8259, 0.7093, 0.8261, 0.7093, 0.7826, 0.2574, 0.4082, 0.2574, 0.4082, 0.2574, 0.4082, 0.2574, 0.4082, 0.2574, 0.4082, 0.2574, 0.4082, 0.2574, 0.4082, 0.2574, 0.4082, 0.8171, 0.2588, 0.8023, 0.2073, 0.8645, 0.2221, 0.8645, 0.2221, 0.8622, 0.2334, 0.8555, 0.2437, 0.845, 0.2518, 0.8318, 0.257, 0.8171, 0.2588, 0.2574, 0.4082, 0.2574, 0.4082, 0.2574, 0.4082, 0.2574, 0.4082, 0.2574, 0.4082, 0.2574, 0.4082, 0.2574, 0.4082, 0.2574, 0.4082, 0.9267, 0.2073, 0.9119, 0.2588, 0.9119, 0.2588, 0.8973, 0.257, 0.8841, 0.2518, 0.8736, 0.2437, 0.8668, 0.2334, 0.8645, 0.2221, 0.8645, 0.2221, 0.9378, 0.0515, 0.9526, -1.262e-08, 0.9526, -1.262e-08, 0.9672, 0.001799, 0.9805, 0.007018, 0.9909, 0.01515, 0.9977, 0.02539, 1.0, 0.03675, 1.0, 0.03675, 0.9601, 0.5657, 0.9748, 0.6172, 0.9126, 0.6024, 0.9126, 0.6024, 0.915, 0.5911, 0.9217, 0.5808, 0.9322, 0.5727, 0.9454, 0.5675, 0.9601, 0.5657, 0.2574, 0.8074, 0.3819, 0.8074, 0.3819, 0.8698, 0.2574, 0.8698, 0.2574, 0.745, 0.3819, 0.745, 0.3819, 0.8074, 0.2574, 0.8074, 0.678, 0.7533, 0.7705, 0.7533, 0.7878, 0.7806, 0.6636, 0.7806, 0.8037, 0.751, 0.8502, 0.751, 0.8502, 0.7793, 0.7878, 0.7793, 0.8121, 0.4853, 0.8586, 0.4853, 0.8586, 0.5127, 0.7962, 0.5127, 0.8502, 0.751, 0.8967, 0.751, 0.9126, 0.7793, 0.8502, 0.7793, 0.8502, 0.7226, 0.8808, 0.7226, 0.8967, 0.751, 0.8502, 0.751, 0.828, 0.458, 0.8586, 0.458, 0.8586, 0.4853, 0.8121, 0.4853, 0.8196, 0.7226, 0.8502, 0.7226, 0.8502, 0.751, 0.8037, 0.751, 0.6924, 0.7259, 0.7533, 0.7259, 0.7705, 0.7533, 0.678, 0.7533, 0.5739, 0.7259, 0.6348, 0.7259, 0.6492, 0.7533, 0.5567, 0.7533, 0.8586, 0.458, 0.8892, 0.458, 0.9051, 0.4853, 0.8586, 0.4853])
me_cube.materials.append(mat_material)
me_cube.materials.append(mat_chair)
me_cube.materials.append(mat_arm)
me_cube.materials.append(mat_back)
me_cube.use_mirror_vertex_groups = False
me_cube.update()

# ---- objects
ob_cube = bpy.data.objects.new('Cube', me_cube)

# ---- transforms, parenting, visibility, modifiers, constraints
ob_cube.location = (0.0, 0.0, 0.0)
ob_cube.lock_rotations_4d = False
ob_cube.empty_display_type = 'ARROWS'
ob_cube.lineart.crease_threshold = 0.0

# ---- collection membership
col_collection.objects.link(ob_cube)

# ---- scene / render settings (as saved in the file)
scene.frame_start = 1; scene.frame_end = 250; scene.frame_set(1)
scene.render.engine = 'BLENDER_EEVEE_NEXT'
scene.render.bake_bias = 0.0
scene.render.bake_samples = 0
scene.cycles.sampling_pattern = 'TABULATED_SOBOL'
scene.eevee.use_volume_custom_range = False
bpy.context.view_layer.update()

# ---- added for rendering (the .blend has no active camera and no usable light): camera, sun
cam_auto = bpy.data.cameras.new('AutoCamera')
cam_auto.lens = 50.0
cam_auto.sensor_width = 36.0
cam_auto.clip_end = 1000.0
ob_auto_camera = bpy.data.objects.new('AutoCamera', cam_auto)
scene.collection.objects.link(ob_auto_camera)
ob_auto_camera.location = (3.41876, -4.24872, 4.27074)
ob_auto_camera.rotation_euler = (1.09748, -7.21219e-08, 0.694738)
scene.camera = ob_auto_camera
light_auto_sun = bpy.data.lights.new('AutoSun', 'SUN')
light_auto_sun.energy = 3.0
light_auto_sun.angle = 0.0523599
ob_auto_sun = bpy.data.objects.new('AutoSun', light_auto_sun)
scene.collection.objects.link(ob_auto_sun)
ob_auto_sun.rotation_euler = (0.872665, 0.174533, 0.523599)
bpy.context.view_layer.update()
